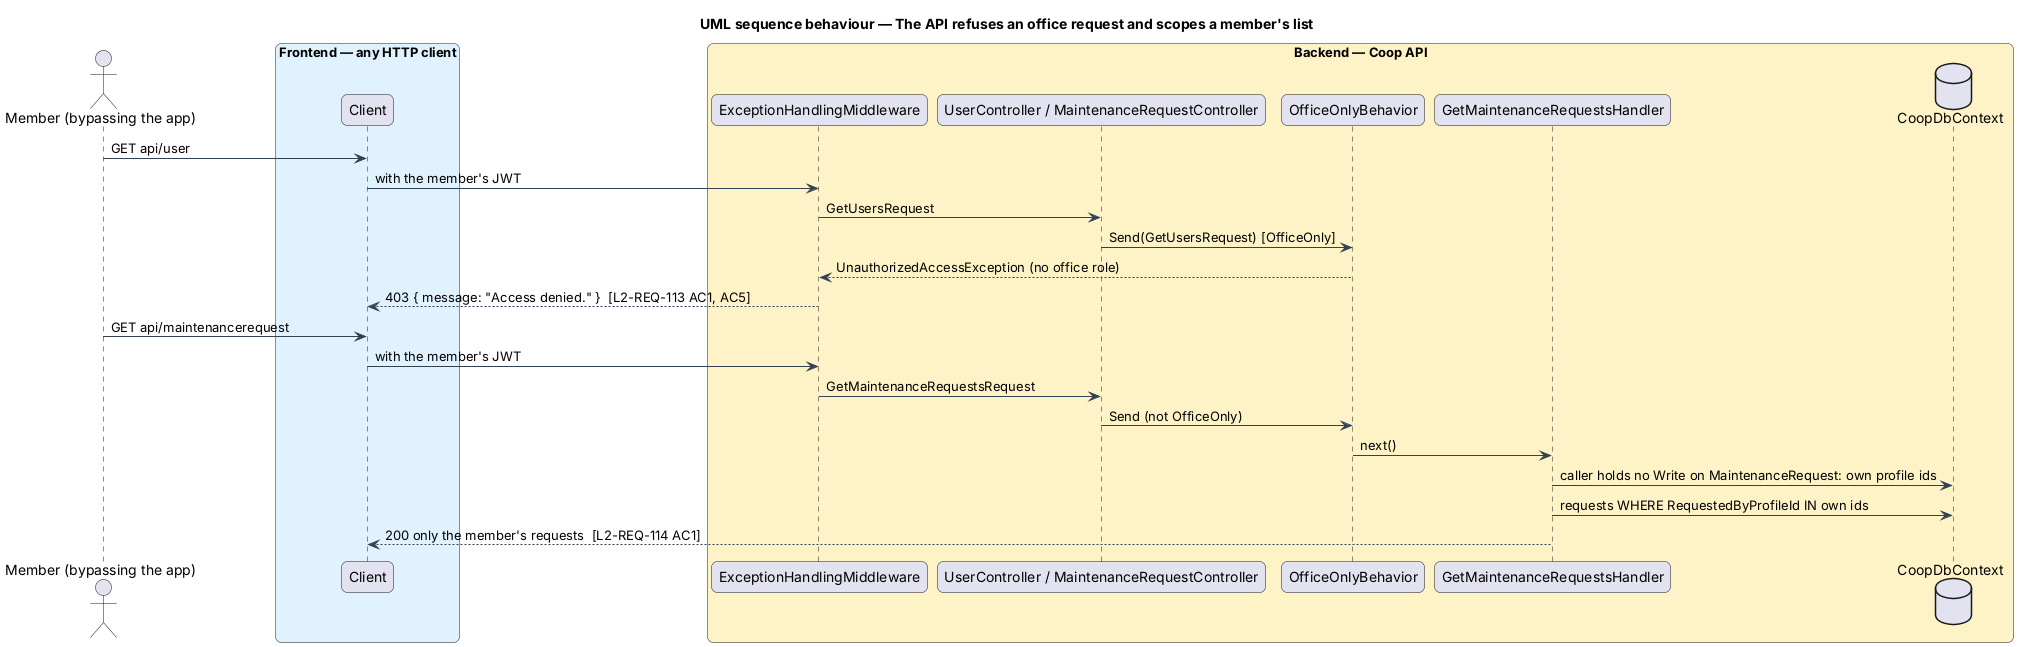

The diagram above was rendered by PlantUML. Its source (embedded in the PNG):
@startuml
title UML sequence behaviour — The API refuses an office request and scopes a member's list
skinparam backgroundColor #FFFFFF
skinparam shadowing false
skinparam roundcorner 12
skinparam defaultFontName Arial
skinparam ArrowColor #344054
actor "Member (bypassing the app)" as member
box "Frontend — any HTTP client" #E0F2FE
  participant "Client" as client
end box
box "Backend — Coop API" #FEF3C7
  participant "ExceptionHandlingMiddleware" as middleware
  participant "UserController / MaintenanceRequestController" as controller
  participant "OfficeOnlyBehavior" as officeOnly
  participant "GetMaintenanceRequestsHandler" as handler
  database "CoopDbContext" as db
end box
member -> client : GET api/user
client -> middleware : with the member's JWT
middleware -> controller : GetUsersRequest
controller -> officeOnly : Send(GetUsersRequest) [OfficeOnly]
officeOnly --> middleware : UnauthorizedAccessException (no office role)
middleware --> client : 403 { message: "Access denied." }  [L2-REQ-113 AC1, AC5]
member -> client : GET api/maintenancerequest
client -> middleware : with the member's JWT
middleware -> controller : GetMaintenanceRequestsRequest
controller -> officeOnly : Send (not OfficeOnly)
officeOnly -> handler : next()
handler -> db : caller holds no Write on MaintenanceRequest: own profile ids
handler -> db : requests WHERE RequestedByProfileId IN own ids
handler --> client : 200 only the member's requests  [L2-REQ-114 AC1]
@enduml